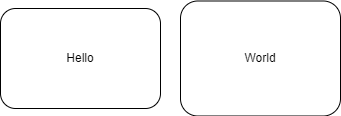

The diagram above was exported from draw.io. Its source (the exported page's mxGraphModel, read from the mxfile embedded in the PNG):
<mxGraphModel dx="1522" dy="635" grid="1" gridSize="10" guides="1" tooltips="1" connect="1" arrows="1" fold="1" page="1" pageScale="1" pageWidth="850" pageHeight="1100" math="0" shadow="0">
  <root>
    <mxCell id="0" />
    <mxCell id="1" parent="0" />
    <mxCell id="2" value="Hello" style="rounded=1;whiteSpace=wrap;html=1;" parent="1" vertex="1">
      <mxGeometry x="190" y="230" width="160" height="100" as="geometry" />
    </mxCell>
    <mxCell id="3" value="World" style="rounded=1;whiteSpace=wrap;html=1;" parent="1" vertex="1">
      <mxGeometry x="370" y="222.5" width="160" height="115" as="geometry" />
    </mxCell>
  </root>
</mxGraphModel>